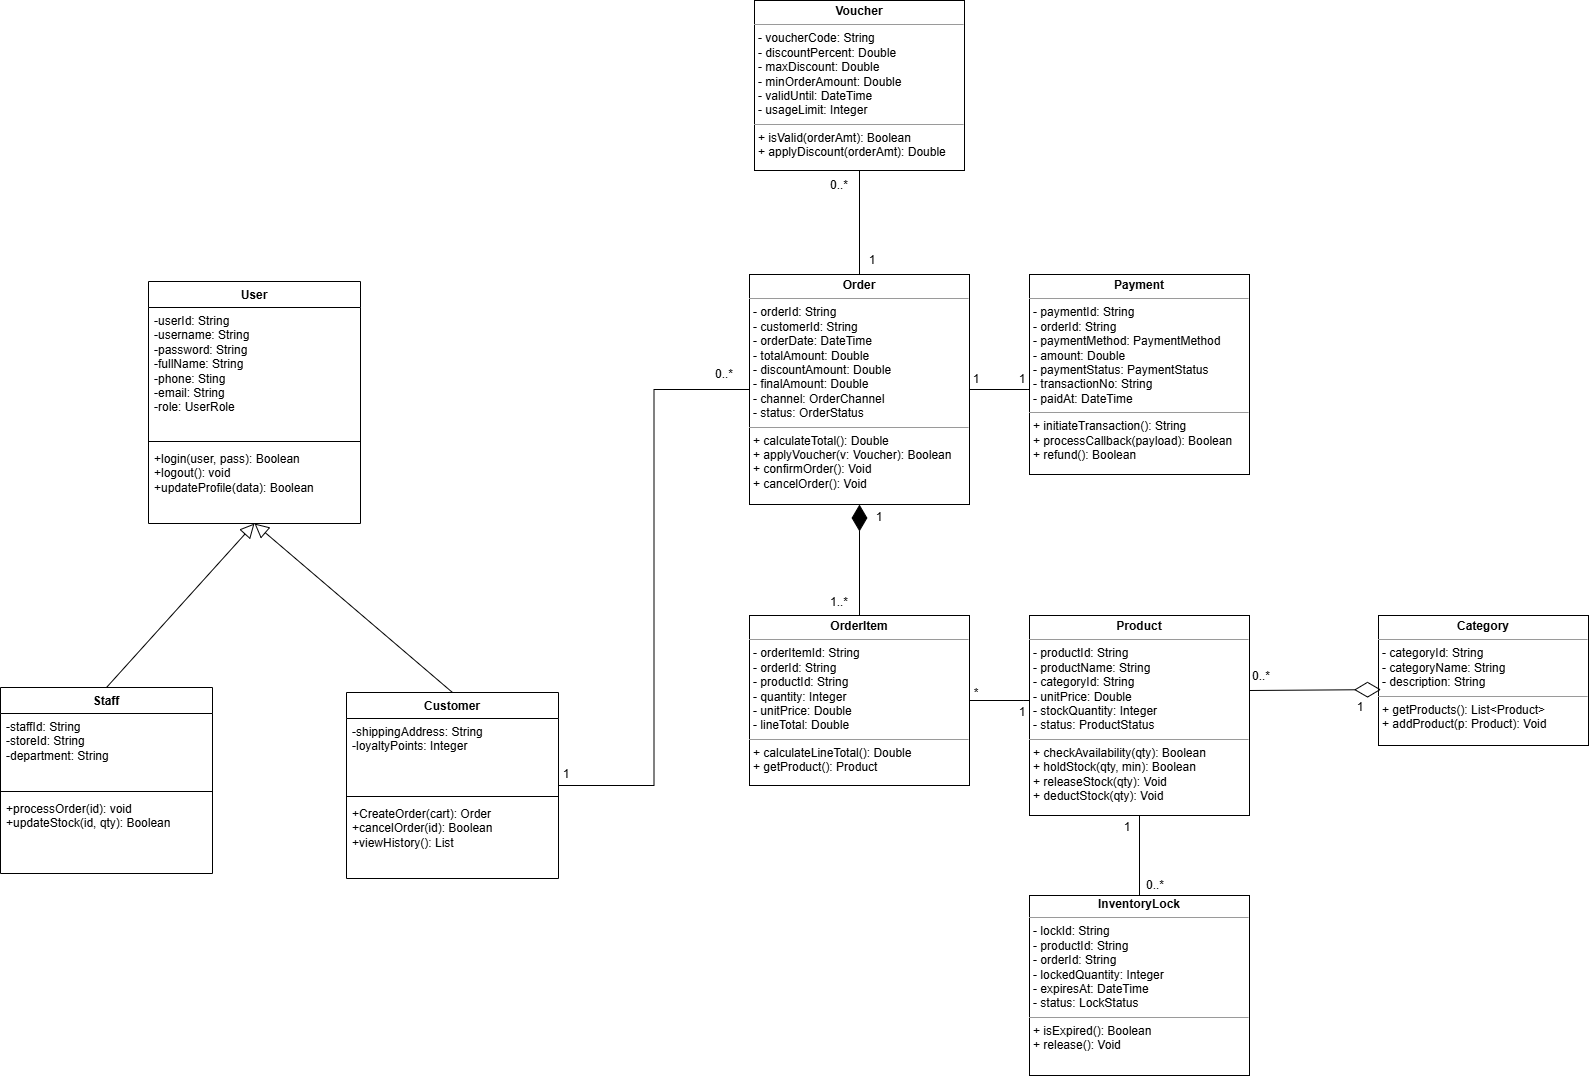

The diagram above was exported from draw.io. Its source (the exported page's mxGraphModel, read from the mxfile embedded in the PNG):
<mxGraphModel dx="1963" dy="1341" grid="0" gridSize="10" guides="1" tooltips="1" connect="1" arrows="1" fold="1" page="0" pageScale="1" pageWidth="827" pageHeight="1169" background="light-dark(#ffffff, #121212)" math="0" shadow="0">
  <root>
    <mxCell id="0" />
    <mxCell id="1" parent="0" />
    <mxCell id="RlePNVHJDzvOTfgpDTbE-1" parent="1" style="swimlane;fontStyle=1;align=center;verticalAlign=top;childLayout=stackLayout;horizontal=1;startSize=26;horizontalStack=0;resizeParent=1;resizeParentMax=0;resizeLast=0;collapsible=1;marginBottom=0;whiteSpace=wrap;html=1;" value="User" vertex="1">
      <mxGeometry height="242" width="212" x="87" y="131" as="geometry" />
    </mxCell>
    <mxCell id="RlePNVHJDzvOTfgpDTbE-2" parent="RlePNVHJDzvOTfgpDTbE-1" style="text;strokeColor=none;fillColor=none;align=left;verticalAlign=top;spacingLeft=4;spacingRight=4;overflow=hidden;rotatable=0;points=[[0,0.5],[1,0.5]];portConstraint=eastwest;whiteSpace=wrap;html=1;" value="-userId: String&lt;div&gt;-username: String&lt;/div&gt;&lt;div&gt;-password: String&lt;/div&gt;&lt;div&gt;-fullName: String&lt;/div&gt;&lt;div&gt;-phone: Sting&lt;/div&gt;&lt;div&gt;-email: String&lt;/div&gt;&lt;div&gt;-role: UserRole&lt;/div&gt;" vertex="1">
      <mxGeometry height="130" width="212" y="26" as="geometry" />
    </mxCell>
    <mxCell id="RlePNVHJDzvOTfgpDTbE-3" parent="RlePNVHJDzvOTfgpDTbE-1" style="line;strokeWidth=1;fillColor=none;align=left;verticalAlign=middle;spacingTop=-1;spacingLeft=3;spacingRight=3;rotatable=0;labelPosition=right;points=[];portConstraint=eastwest;strokeColor=inherit;" value="" vertex="1">
      <mxGeometry height="8" width="212" y="156" as="geometry" />
    </mxCell>
    <mxCell id="RlePNVHJDzvOTfgpDTbE-4" parent="RlePNVHJDzvOTfgpDTbE-1" style="text;strokeColor=none;fillColor=none;align=left;verticalAlign=top;spacingLeft=4;spacingRight=4;overflow=hidden;rotatable=0;points=[[0,0.5],[1,0.5]];portConstraint=eastwest;whiteSpace=wrap;html=1;" value="+login(user, pass): Boolean&lt;div&gt;+logout(): void&lt;/div&gt;&lt;div&gt;+updateProfile(data): Boolean&lt;/div&gt;" vertex="1">
      <mxGeometry height="78" width="212" y="164" as="geometry" />
    </mxCell>
    <mxCell id="RlePNVHJDzvOTfgpDTbE-23" edge="1" parent="1" source="RlePNVHJDzvOTfgpDTbE-6" style="edgeStyle=orthogonalEdgeStyle;rounded=0;orthogonalLoop=1;jettySize=auto;html=1;entryX=0;entryY=0.5;entryDx=0;entryDy=0;endArrow=none;endFill=0;" target="RlePNVHJDzvOTfgpDTbE-14">
      <mxGeometry relative="1" as="geometry" />
    </mxCell>
    <mxCell id="RlePNVHJDzvOTfgpDTbE-6" parent="1" style="swimlane;fontStyle=1;align=center;verticalAlign=top;childLayout=stackLayout;horizontal=1;startSize=26;horizontalStack=0;resizeParent=1;resizeParentMax=0;resizeLast=0;collapsible=1;marginBottom=0;whiteSpace=wrap;html=1;" value="Customer" vertex="1">
      <mxGeometry height="186" width="212" x="285" y="542" as="geometry" />
    </mxCell>
    <mxCell id="RlePNVHJDzvOTfgpDTbE-7" parent="RlePNVHJDzvOTfgpDTbE-6" style="text;strokeColor=none;fillColor=none;align=left;verticalAlign=top;spacingLeft=4;spacingRight=4;overflow=hidden;rotatable=0;points=[[0,0.5],[1,0.5]];portConstraint=eastwest;whiteSpace=wrap;html=1;" value="-shippingAddress: String&lt;div&gt;-loyaltyPoints: Integer&lt;/div&gt;" vertex="1">
      <mxGeometry height="74" width="212" y="26" as="geometry" />
    </mxCell>
    <mxCell id="RlePNVHJDzvOTfgpDTbE-8" parent="RlePNVHJDzvOTfgpDTbE-6" style="line;strokeWidth=1;fillColor=none;align=left;verticalAlign=middle;spacingTop=-1;spacingLeft=3;spacingRight=3;rotatable=0;labelPosition=right;points=[];portConstraint=eastwest;strokeColor=inherit;" value="" vertex="1">
      <mxGeometry height="8" width="212" y="100" as="geometry" />
    </mxCell>
    <mxCell id="RlePNVHJDzvOTfgpDTbE-9" parent="RlePNVHJDzvOTfgpDTbE-6" style="text;strokeColor=none;fillColor=none;align=left;verticalAlign=top;spacingLeft=4;spacingRight=4;overflow=hidden;rotatable=0;points=[[0,0.5],[1,0.5]];portConstraint=eastwest;whiteSpace=wrap;html=1;" value="+CreateOrder(cart): Order&lt;div&gt;+cancelOrder(id): Boolean&lt;/div&gt;&lt;div&gt;+viewHistory(): List&lt;/div&gt;" vertex="1">
      <mxGeometry height="78" width="212" y="108" as="geometry" />
    </mxCell>
    <mxCell id="RlePNVHJDzvOTfgpDTbE-10" parent="1" style="swimlane;fontStyle=1;align=center;verticalAlign=top;childLayout=stackLayout;horizontal=1;startSize=26;horizontalStack=0;resizeParent=1;resizeParentMax=0;resizeLast=0;collapsible=1;marginBottom=0;whiteSpace=wrap;html=1;" value="Staff" vertex="1">
      <mxGeometry height="186" width="212" x="-61" y="537" as="geometry" />
    </mxCell>
    <mxCell id="RlePNVHJDzvOTfgpDTbE-11" parent="RlePNVHJDzvOTfgpDTbE-10" style="text;strokeColor=none;fillColor=none;align=left;verticalAlign=top;spacingLeft=4;spacingRight=4;overflow=hidden;rotatable=0;points=[[0,0.5],[1,0.5]];portConstraint=eastwest;whiteSpace=wrap;html=1;" value="-staffId: String&lt;div&gt;-storeId: String&lt;/div&gt;&lt;div&gt;-department: String&lt;/div&gt;" vertex="1">
      <mxGeometry height="74" width="212" y="26" as="geometry" />
    </mxCell>
    <mxCell id="RlePNVHJDzvOTfgpDTbE-12" parent="RlePNVHJDzvOTfgpDTbE-10" style="line;strokeWidth=1;fillColor=none;align=left;verticalAlign=middle;spacingTop=-1;spacingLeft=3;spacingRight=3;rotatable=0;labelPosition=right;points=[];portConstraint=eastwest;strokeColor=inherit;" value="" vertex="1">
      <mxGeometry height="8" width="212" y="100" as="geometry" />
    </mxCell>
    <mxCell id="RlePNVHJDzvOTfgpDTbE-13" parent="RlePNVHJDzvOTfgpDTbE-10" style="text;strokeColor=none;fillColor=none;align=left;verticalAlign=top;spacingLeft=4;spacingRight=4;overflow=hidden;rotatable=0;points=[[0,0.5],[1,0.5]];portConstraint=eastwest;whiteSpace=wrap;html=1;" value="+processOrder(id): void&lt;div&gt;+updateStock(id, qty): Boolean&lt;/div&gt;" vertex="1">
      <mxGeometry height="78" width="212" y="108" as="geometry" />
    </mxCell>
    <mxCell id="RlePNVHJDzvOTfgpDTbE-26" edge="1" parent="1" source="RlePNVHJDzvOTfgpDTbE-14" style="edgeStyle=orthogonalEdgeStyle;rounded=0;orthogonalLoop=1;jettySize=auto;html=1;endArrow=none;endFill=0;" target="RlePNVHJDzvOTfgpDTbE-15" value="">
      <mxGeometry relative="1" as="geometry">
        <Array as="points">
          <mxPoint x="965.56" y="239" />
          <mxPoint x="965.56" y="239" />
        </Array>
      </mxGeometry>
    </mxCell>
    <mxCell id="RlePNVHJDzvOTfgpDTbE-14" parent="1" style="verticalAlign=top;align=left;overflow=fill;fontSize=12;fontFamily=Helvetica;html=1;whiteSpace=wrap;strokeWidth=1;" value="&lt;p style=&quot;margin:0px;padding-top:4px;text-align:center;&quot;&gt;&lt;b&gt;Order&lt;/b&gt;&lt;/p&gt;&lt;hr size=&quot;1&quot;/&gt;&lt;p style=&quot;margin:0px;margin-left:4px;text-align:left;&quot;&gt;- orderId: String&lt;br/&gt;- customerId: String&lt;br/&gt;- orderDate: DateTime&lt;br/&gt;- totalAmount: Double&lt;br/&gt;- discountAmount: Double&lt;br/&gt;- finalAmount: Double&lt;br/&gt;- channel: OrderChannel&lt;br/&gt;- status: OrderStatus&lt;/p&gt;&lt;hr size=&quot;1&quot;/&gt;&lt;p style=&quot;margin:0px;margin-left:4px;text-align:left;&quot;&gt;+ calculateTotal(): Double&lt;br/&gt;+ applyVoucher(v: Voucher): Boolean&lt;br/&gt;+ confirmOrder(): Void&lt;br/&gt;+ cancelOrder(): Void&lt;/p&gt;" vertex="1">
      <mxGeometry height="230" width="220" x="688" y="124" as="geometry" />
    </mxCell>
    <mxCell id="RlePNVHJDzvOTfgpDTbE-15" parent="1" style="verticalAlign=top;align=left;overflow=fill;fontSize=12;fontFamily=Helvetica;html=1;whiteSpace=wrap;strokeWidth=1;" value="&lt;p style=&quot;margin:0px;padding-top:4px;text-align:center;&quot;&gt;&lt;b&gt;Payment&lt;/b&gt;&lt;/p&gt;&lt;hr size=&quot;1&quot;/&gt;&lt;p style=&quot;margin:0px;margin-left:4px;text-align:left;&quot;&gt;- paymentId: String&lt;br/&gt;- orderId: String&lt;br/&gt;- paymentMethod: PaymentMethod&lt;br/&gt;- amount: Double&lt;br/&gt;- paymentStatus: PaymentStatus&lt;br/&gt;- transactionNo: String&lt;br/&gt;- paidAt: DateTime&lt;/p&gt;&lt;hr size=&quot;1&quot;/&gt;&lt;p style=&quot;margin:0px;margin-left:4px;text-align:left;&quot;&gt;+ initiateTransaction(): String&lt;br/&gt;+ processCallback(payload): Boolean&lt;br/&gt;+ refund(): Boolean&lt;/p&gt;" vertex="1">
      <mxGeometry height="200" width="220" x="968" y="124" as="geometry" />
    </mxCell>
    <mxCell id="RlePNVHJDzvOTfgpDTbE-29" edge="1" parent="1" source="RlePNVHJDzvOTfgpDTbE-16" style="edgeStyle=orthogonalEdgeStyle;rounded=0;orthogonalLoop=1;jettySize=auto;html=1;endArrow=none;endFill=0;" target="RlePNVHJDzvOTfgpDTbE-14" value="">
      <mxGeometry relative="1" as="geometry" />
    </mxCell>
    <mxCell id="RlePNVHJDzvOTfgpDTbE-16" parent="1" style="verticalAlign=top;align=left;overflow=fill;fontSize=12;fontFamily=Helvetica;html=1;whiteSpace=wrap;strokeWidth=1;" value="&lt;p style=&quot;margin:0px;padding-top:4px;text-align:center;&quot;&gt;&lt;b&gt;Voucher&lt;/b&gt;&lt;/p&gt;&lt;hr size=&quot;1&quot;/&gt;&lt;p style=&quot;margin:0px;margin-left:4px;text-align:left;&quot;&gt;- voucherCode: String&lt;br/&gt;- discountPercent: Double&lt;br/&gt;- maxDiscount: Double&lt;br/&gt;- minOrderAmount: Double&lt;br/&gt;- validUntil: DateTime&lt;br/&gt;- usageLimit: Integer&lt;/p&gt;&lt;hr size=&quot;1&quot;/&gt;&lt;p style=&quot;margin:0px;margin-left:4px;text-align:left;&quot;&gt;+ isValid(orderAmt): Boolean&lt;br/&gt;+ applyDiscount(orderAmt): Double&lt;/p&gt;" vertex="1">
      <mxGeometry height="170" width="210" x="693" y="-150" as="geometry" />
    </mxCell>
    <mxCell id="RlePNVHJDzvOTfgpDTbE-35" edge="1" parent="1" source="RlePNVHJDzvOTfgpDTbE-17" style="edgeStyle=orthogonalEdgeStyle;rounded=0;orthogonalLoop=1;jettySize=auto;html=1;startArrow=none;startFill=0;endArrow=none;endFill=0;" target="RlePNVHJDzvOTfgpDTbE-18" value="">
      <mxGeometry relative="1" as="geometry">
        <Array as="points">
          <mxPoint x="961.64" y="550" />
          <mxPoint x="961.64" y="550" />
        </Array>
      </mxGeometry>
    </mxCell>
    <mxCell id="RlePNVHJDzvOTfgpDTbE-17" parent="1" style="verticalAlign=top;align=left;overflow=fill;fontSize=12;fontFamily=Helvetica;html=1;whiteSpace=wrap;strokeWidth=1;" value="&lt;p style=&quot;margin:0px;padding-top:4px;text-align:center;&quot;&gt;&lt;b&gt;OrderItem&lt;/b&gt;&lt;/p&gt;&lt;hr size=&quot;1&quot;/&gt;&lt;p style=&quot;margin:0px;margin-left:4px;text-align:left;&quot;&gt;- orderItemId: String&lt;br/&gt;- orderId: String&lt;br/&gt;- productId: String&lt;br/&gt;- quantity: Integer&lt;br/&gt;- unitPrice: Double&lt;br/&gt;- lineTotal: Double&lt;/p&gt;&lt;hr size=&quot;1&quot;/&gt;&lt;p style=&quot;margin:0px;margin-left:4px;text-align:left;&quot;&gt;+ calculateLineTotal(): Double&lt;br/&gt;+ getProduct(): Product&lt;/p&gt;" vertex="1">
      <mxGeometry height="170" width="220" x="688" y="465" as="geometry" />
    </mxCell>
    <mxCell id="RlePNVHJDzvOTfgpDTbE-41" edge="1" parent="1" source="RlePNVHJDzvOTfgpDTbE-18" style="edgeStyle=orthogonalEdgeStyle;rounded=0;orthogonalLoop=1;jettySize=auto;html=1;endArrow=none;endFill=0;" target="RlePNVHJDzvOTfgpDTbE-20" value="">
      <mxGeometry relative="1" as="geometry" />
    </mxCell>
    <mxCell id="RlePNVHJDzvOTfgpDTbE-18" parent="1" style="verticalAlign=top;align=left;overflow=fill;fontSize=12;fontFamily=Helvetica;html=1;whiteSpace=wrap;strokeWidth=1;" value="&lt;p style=&quot;margin:0px;padding-top:4px;text-align:center;&quot;&gt;&lt;b&gt;Product&lt;/b&gt;&lt;/p&gt;&lt;hr size=&quot;1&quot;/&gt;&lt;p style=&quot;margin:0px;margin-left:4px;text-align:left;&quot;&gt;- productId: String&lt;br/&gt;- productName: String&lt;br/&gt;- categoryId: String&lt;br/&gt;- unitPrice: Double&lt;br/&gt;- stockQuantity: Integer&lt;br/&gt;- status: ProductStatus&lt;/p&gt;&lt;hr size=&quot;1&quot;/&gt;&lt;p style=&quot;margin:0px;margin-left:4px;text-align:left;&quot;&gt;+ checkAvailability(qty): Boolean&lt;br/&gt;+ holdStock(qty, min): Boolean&lt;br/&gt;+ releaseStock(qty): Void&lt;br/&gt;+ deductStock(qty): Void&lt;/p&gt;" vertex="1">
      <mxGeometry height="200" width="220" x="968" y="465" as="geometry" />
    </mxCell>
    <mxCell id="RlePNVHJDzvOTfgpDTbE-19" parent="1" style="verticalAlign=top;align=left;overflow=fill;fontSize=12;fontFamily=Helvetica;html=1;whiteSpace=wrap;strokeWidth=1;" value="&lt;p style=&quot;margin:0px;padding-top:4px;text-align:center;&quot;&gt;&lt;b&gt;Category&lt;/b&gt;&lt;/p&gt;&lt;hr size=&quot;1&quot;/&gt;&lt;p style=&quot;margin:0px;margin-left:4px;text-align:left;&quot;&gt;- categoryId: String&lt;br/&gt;- categoryName: String&lt;br/&gt;- description: String&lt;/p&gt;&lt;hr size=&quot;1&quot;/&gt;&lt;p style=&quot;margin:0px;margin-left:4px;text-align:left;&quot;&gt;+ getProducts(): List&amp;lt;Product&amp;gt;&lt;br/&gt;+ addProduct(p: Product): Void&lt;/p&gt;" vertex="1">
      <mxGeometry height="130" width="210" x="1317" y="465" as="geometry" />
    </mxCell>
    <mxCell id="RlePNVHJDzvOTfgpDTbE-20" parent="1" style="verticalAlign=top;align=left;overflow=fill;fontSize=12;fontFamily=Helvetica;html=1;whiteSpace=wrap;strokeWidth=1;" value="&lt;p style=&quot;margin:0px;padding-top:2px;text-align:center;font-size:10px;&quot;&gt;&lt;b style=&quot;background-color: transparent; color: light-dark(rgb(0, 0, 0), rgb(255, 255, 255)); font-size: 12px;&quot;&gt;InventoryLock&lt;/b&gt;&lt;/p&gt;&lt;hr size=&quot;1&quot;&gt;&lt;p style=&quot;margin:0px;margin-left:4px;text-align:left;&quot;&gt;- lockId: String&lt;br&gt;- productId: String&lt;br&gt;- orderId: String&lt;br&gt;- lockedQuantity: Integer&lt;br&gt;- expiresAt: DateTime&lt;br&gt;- status: LockStatus&lt;/p&gt;&lt;hr size=&quot;1&quot;&gt;&lt;p style=&quot;margin:0px;margin-left:4px;text-align:left;&quot;&gt;+ isExpired(): Boolean&lt;br&gt;+ release(): Void&lt;/p&gt;" vertex="1">
      <mxGeometry height="180" width="220" x="968" y="745" as="geometry" />
    </mxCell>
    <mxCell id="RlePNVHJDzvOTfgpDTbE-21" edge="1" parent="1" source="RlePNVHJDzvOTfgpDTbE-10" style="edgeStyle=none;html=1;endSize=12;endArrow=block;endFill=0;rounded=0;entryX=0.5;entryY=1;entryDx=0;entryDy=0;exitX=0.5;exitY=0;exitDx=0;exitDy=0;" target="RlePNVHJDzvOTfgpDTbE-1" value="">
      <mxGeometry relative="1" width="160" as="geometry">
        <mxPoint x="8.17" y="439.26" as="sourcePoint" />
        <mxPoint x="155" y="426" as="targetPoint" />
      </mxGeometry>
    </mxCell>
    <mxCell id="RlePNVHJDzvOTfgpDTbE-22" edge="1" parent="1" source="RlePNVHJDzvOTfgpDTbE-6" style="edgeStyle=none;html=1;endSize=12;endArrow=block;endFill=0;rounded=0;entryX=0.5;entryY=1;entryDx=0;entryDy=0;exitX=0.5;exitY=0;exitDx=0;exitDy=0;" target="RlePNVHJDzvOTfgpDTbE-1" value="">
      <mxGeometry relative="1" width="160" as="geometry">
        <mxPoint x="55" y="547" as="sourcePoint" />
        <mxPoint x="203" y="383" as="targetPoint" />
      </mxGeometry>
    </mxCell>
    <mxCell id="RlePNVHJDzvOTfgpDTbE-24" parent="1" style="text;html=1;whiteSpace=wrap;strokeColor=none;fillColor=none;align=center;verticalAlign=middle;rounded=0;" value="1" vertex="1">
      <mxGeometry height="30" width="60" x="475" y="609" as="geometry" />
    </mxCell>
    <mxCell id="RlePNVHJDzvOTfgpDTbE-25" parent="1" style="text;html=1;whiteSpace=wrap;strokeColor=none;fillColor=none;align=center;verticalAlign=middle;rounded=0;" value="0..*" vertex="1">
      <mxGeometry height="30" width="60" x="633" y="209" as="geometry" />
    </mxCell>
    <mxCell id="RlePNVHJDzvOTfgpDTbE-27" parent="1" style="text;html=1;whiteSpace=wrap;strokeColor=none;fillColor=none;align=center;verticalAlign=middle;rounded=0;" value="1" vertex="1">
      <mxGeometry height="30" width="60" x="885" y="214" as="geometry" />
    </mxCell>
    <mxCell id="RlePNVHJDzvOTfgpDTbE-28" parent="1" style="text;html=1;whiteSpace=wrap;strokeColor=none;fillColor=none;align=center;verticalAlign=middle;rounded=0;" value="1" vertex="1">
      <mxGeometry height="30" width="60" x="931" y="214" as="geometry" />
    </mxCell>
    <mxCell id="RlePNVHJDzvOTfgpDTbE-30" parent="1" style="text;html=1;whiteSpace=wrap;strokeColor=none;fillColor=none;align=center;verticalAlign=middle;rounded=0;" value="1" vertex="1">
      <mxGeometry height="30" width="60" x="781" y="95" as="geometry" />
    </mxCell>
    <mxCell id="RlePNVHJDzvOTfgpDTbE-31" parent="1" style="text;html=1;whiteSpace=wrap;strokeColor=none;fillColor=none;align=center;verticalAlign=middle;rounded=0;" value="0..*" vertex="1">
      <mxGeometry height="30" width="60" x="748" y="20" as="geometry" />
    </mxCell>
    <mxCell id="RlePNVHJDzvOTfgpDTbE-32" edge="1" parent="1" source="RlePNVHJDzvOTfgpDTbE-17" style="endArrow=diamondThin;endFill=1;endSize=24;html=1;rounded=0;entryX=0.5;entryY=1;entryDx=0;entryDy=0;exitX=0.5;exitY=0;exitDx=0;exitDy=0;" target="RlePNVHJDzvOTfgpDTbE-14" value="">
      <mxGeometry relative="1" width="160" as="geometry">
        <mxPoint x="680" y="701" as="sourcePoint" />
        <mxPoint x="840" y="701" as="targetPoint" />
      </mxGeometry>
    </mxCell>
    <mxCell id="RlePNVHJDzvOTfgpDTbE-33" parent="1" style="text;html=1;whiteSpace=wrap;strokeColor=none;fillColor=none;align=center;verticalAlign=middle;rounded=0;" value="1" vertex="1">
      <mxGeometry height="30" width="60" x="788" y="352" as="geometry" />
    </mxCell>
    <mxCell id="RlePNVHJDzvOTfgpDTbE-34" parent="1" style="text;html=1;whiteSpace=wrap;strokeColor=none;fillColor=none;align=center;verticalAlign=middle;rounded=0;" value="1..*" vertex="1">
      <mxGeometry height="30" width="60" x="748" y="437" as="geometry" />
    </mxCell>
    <mxCell id="RlePNVHJDzvOTfgpDTbE-36" parent="1" style="text;html=1;whiteSpace=wrap;strokeColor=none;fillColor=none;align=center;verticalAlign=middle;rounded=0;" value="*" vertex="1">
      <mxGeometry height="30" width="60" x="885" y="528" as="geometry" />
    </mxCell>
    <mxCell id="RlePNVHJDzvOTfgpDTbE-37" parent="1" style="text;html=1;whiteSpace=wrap;strokeColor=none;fillColor=none;align=center;verticalAlign=middle;rounded=0;" value="1" vertex="1">
      <mxGeometry height="30" width="60" x="931" y="547" as="geometry" />
    </mxCell>
    <mxCell id="RlePNVHJDzvOTfgpDTbE-38" edge="1" parent="1" source="RlePNVHJDzvOTfgpDTbE-18" style="endArrow=diamondThin;endFill=0;endSize=24;html=1;rounded=0;entryX=0.012;entryY=0.57;entryDx=0;entryDy=0;entryPerimeter=0;exitX=0.998;exitY=0.375;exitDx=0;exitDy=0;exitPerimeter=0;" target="RlePNVHJDzvOTfgpDTbE-19" value="">
      <mxGeometry relative="1" width="160" as="geometry">
        <mxPoint x="1193.28" y="539.1" as="sourcePoint" />
        <mxPoint x="1251.62" y="543.99" as="targetPoint" />
      </mxGeometry>
    </mxCell>
    <mxCell id="RlePNVHJDzvOTfgpDTbE-39" parent="1" style="text;html=1;whiteSpace=wrap;strokeColor=none;fillColor=none;align=center;verticalAlign=middle;rounded=0;" value="0..*" vertex="1">
      <mxGeometry height="30" width="60" x="1170" y="511" as="geometry" />
    </mxCell>
    <mxCell id="RlePNVHJDzvOTfgpDTbE-40" parent="1" style="text;html=1;whiteSpace=wrap;strokeColor=none;fillColor=none;align=center;verticalAlign=middle;rounded=0;" value="1" vertex="1">
      <mxGeometry height="30" width="60" x="1269" y="542" as="geometry" />
    </mxCell>
    <mxCell id="RlePNVHJDzvOTfgpDTbE-42" parent="1" style="text;html=1;whiteSpace=wrap;strokeColor=none;fillColor=none;align=center;verticalAlign=middle;rounded=0;" value="1" vertex="1">
      <mxGeometry height="30" width="60" x="1036" y="662" as="geometry" />
    </mxCell>
    <mxCell id="RlePNVHJDzvOTfgpDTbE-43" parent="1" style="text;html=1;whiteSpace=wrap;strokeColor=none;fillColor=none;align=center;verticalAlign=middle;rounded=0;" value="0..*" vertex="1">
      <mxGeometry height="30" width="60" x="1064" y="720" as="geometry" />
    </mxCell>
  </root>
</mxGraphModel>